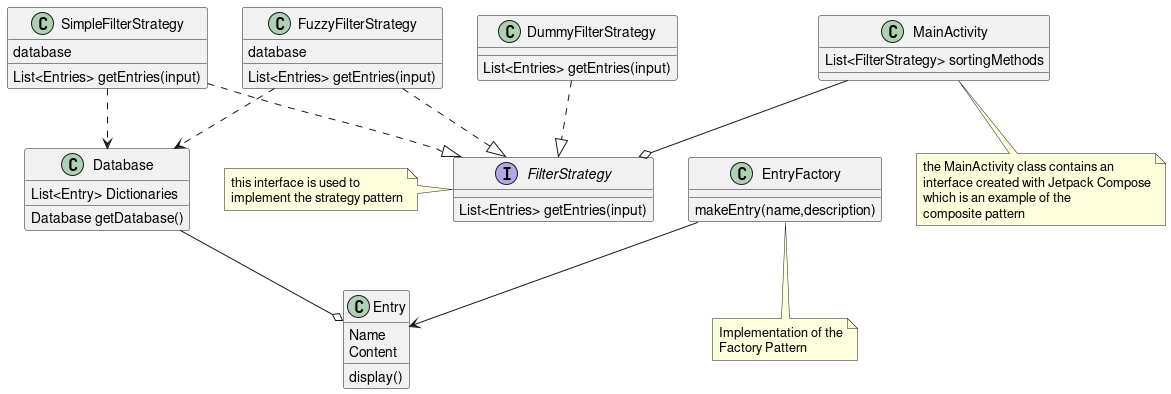

The diagram above was rendered by PlantUML. Its source (embedded in the PNG):
@startuml
Interface FilterStrategy {
	List<Entries> getEntries(input)
}
note left: this interface is used to\nimplement the strategy pattern
Class Entry{
	Name
	Content
	display()
}
Class EntryFactory{
	makeEntry(name,description)
}
note bottom: Implementation of the\nFactory Pattern
Class Database{
	List<Entry> Dictionaries
	Database getDatabase()
}
Class SimpleFilterStrategy {
	database
	List<Entries> getEntries(input)
}
Class FuzzyFilterStrategy {
	database
	List<Entries> getEntries(input)
}
Class DummyFilterStrategy {
	List<Entries> getEntries(input)
}
Class MainActivity {
	List<FilterStrategy> sortingMethods
}
note bottom: the MainActivity class contains an\ninterface created with Jetpack Compose\nwhich is an example of the\ncomposite pattern
SimpleFilterStrategy ..|> FilterStrategy
FuzzyFilterStrategy ..|> FilterStrategy
DummyFilterStrategy ..|> FilterStrategy
SimpleFilterStrategy ..> Database
FuzzyFilterStrategy ..> Database
Database --o Entry
MainActivity --o FilterStrategy
EntryFactory --> Entry
@enduml